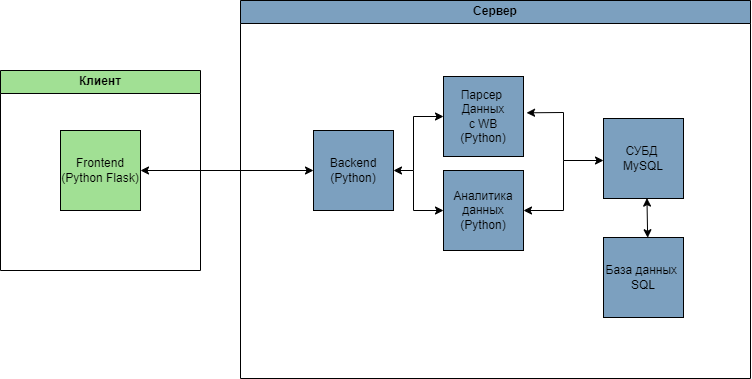

The diagram above was exported from draw.io. Its source (the exported page's mxGraphModel, read from the mxfile embedded in the PNG):
<mxGraphModel dx="1300" dy="1443" grid="1" gridSize="10" guides="1" tooltips="1" connect="1" arrows="1" fold="1" page="1" pageScale="1" pageWidth="1169" pageHeight="827" math="0" shadow="0">
  <root>
    <mxCell id="0" />
    <mxCell id="1" parent="0" />
    <mxCell id="816FujlYnqkeG5VLAG20-3" value="Парсер&amp;nbsp;&lt;br&gt;Данных&lt;br&gt;с WB&lt;br&gt;(Python)" style="whiteSpace=wrap;html=1;aspect=fixed;fillStyle=auto;fillColor=#7CA0BF;gradientColor=none;" vertex="1" parent="1">
      <mxGeometry x="683" y="-564" width="80" height="80" as="geometry" />
    </mxCell>
    <mxCell id="816FujlYnqkeG5VLAG20-4" value="Аналитика данных&lt;br&gt;(Python)" style="whiteSpace=wrap;html=1;aspect=fixed;fillStyle=auto;fillColor=#7CA0BF;gradientColor=none;" vertex="1" parent="1">
      <mxGeometry x="683" y="-470" width="80" height="80" as="geometry" />
    </mxCell>
    <mxCell id="816FujlYnqkeG5VLAG20-5" value="База данных&amp;nbsp;&lt;br&gt;SQL" style="whiteSpace=wrap;html=1;aspect=fixed;fillStyle=auto;fillColor=#7CA0BF;gradientColor=none;" vertex="1" parent="1">
      <mxGeometry x="843" y="-403" width="80" height="80" as="geometry" />
    </mxCell>
    <mxCell id="816FujlYnqkeG5VLAG20-6" value="СУБД&amp;nbsp;&lt;br&gt;MySQL" style="whiteSpace=wrap;html=1;aspect=fixed;fillStyle=auto;fillColor=#7CA0BF;gradientColor=none;" vertex="1" parent="1">
      <mxGeometry x="843" y="-522" width="80" height="80" as="geometry" />
    </mxCell>
    <mxCell id="816FujlYnqkeG5VLAG20-7" value="Backend&lt;br&gt;(Python)" style="whiteSpace=wrap;html=1;aspect=fixed;fillStyle=auto;fillColor=#7CA0BF;gradientColor=none;" vertex="1" parent="1">
      <mxGeometry x="553" y="-510" width="80" height="80" as="geometry" />
    </mxCell>
    <mxCell id="816FujlYnqkeG5VLAG20-8" value="" style="endArrow=classic;startArrow=classic;html=1;rounded=0;fontColor=default;entryX=0;entryY=0.5;entryDx=0;entryDy=0;exitX=1;exitY=0.5;exitDx=0;exitDy=0;" edge="1" parent="1" source="816FujlYnqkeG5VLAG20-7" target="816FujlYnqkeG5VLAG20-3">
      <mxGeometry width="50" height="50" relative="1" as="geometry">
        <mxPoint x="713" y="-460" as="sourcePoint" />
        <mxPoint x="763" y="-510" as="targetPoint" />
        <Array as="points">
          <mxPoint x="653" y="-470" />
          <mxPoint x="653" y="-524" />
        </Array>
      </mxGeometry>
    </mxCell>
    <mxCell id="816FujlYnqkeG5VLAG20-10" value="" style="endArrow=classic;html=1;rounded=0;fontColor=default;entryX=0;entryY=0.5;entryDx=0;entryDy=0;" edge="1" parent="1" target="816FujlYnqkeG5VLAG20-4">
      <mxGeometry width="50" height="50" relative="1" as="geometry">
        <mxPoint x="653" y="-470" as="sourcePoint" />
        <mxPoint x="703" y="-420" as="targetPoint" />
        <Array as="points">
          <mxPoint x="653" y="-430" />
        </Array>
      </mxGeometry>
    </mxCell>
    <mxCell id="816FujlYnqkeG5VLAG20-11" value="" style="endArrow=classic;startArrow=classic;html=1;rounded=0;fontColor=default;exitX=1.038;exitY=0.454;exitDx=0;exitDy=0;exitPerimeter=0;" edge="1" parent="1" source="816FujlYnqkeG5VLAG20-3">
      <mxGeometry width="50" height="50" relative="1" as="geometry">
        <mxPoint x="793" y="-430" as="sourcePoint" />
        <mxPoint x="843" y="-480" as="targetPoint" />
        <Array as="points">
          <mxPoint x="803" y="-528" />
          <mxPoint x="803" y="-480" />
        </Array>
      </mxGeometry>
    </mxCell>
    <mxCell id="816FujlYnqkeG5VLAG20-12" value="" style="endArrow=classic;html=1;rounded=0;fontColor=default;entryX=1;entryY=0.5;entryDx=0;entryDy=0;" edge="1" parent="1" target="816FujlYnqkeG5VLAG20-4">
      <mxGeometry width="50" height="50" relative="1" as="geometry">
        <mxPoint x="803" y="-480" as="sourcePoint" />
        <mxPoint x="853" y="-480" as="targetPoint" />
        <Array as="points">
          <mxPoint x="803" y="-430" />
        </Array>
      </mxGeometry>
    </mxCell>
    <mxCell id="816FujlYnqkeG5VLAG20-13" value="" style="endArrow=classic;startArrow=classic;html=1;rounded=0;fontColor=default;entryX=0.543;entryY=0.995;entryDx=0;entryDy=0;entryPerimeter=0;exitX=0.552;exitY=0.003;exitDx=0;exitDy=0;exitPerimeter=0;" edge="1" parent="1" source="816FujlYnqkeG5VLAG20-5" target="816FujlYnqkeG5VLAG20-6">
      <mxGeometry width="50" height="50" relative="1" as="geometry">
        <mxPoint x="863" y="-380" as="sourcePoint" />
        <mxPoint x="913" y="-430" as="targetPoint" />
      </mxGeometry>
    </mxCell>
    <mxCell id="816FujlYnqkeG5VLAG20-14" value="Сервер" style="swimlane;whiteSpace=wrap;html=1;labelBackgroundColor=none;fillStyle=auto;fontColor=default;fillColor=#7CA0BF;gradientColor=none;" vertex="1" parent="1">
      <mxGeometry x="480" y="-640" width="510" height="378" as="geometry" />
    </mxCell>
    <mxCell id="816FujlYnqkeG5VLAG20-16" value="" style="endArrow=classic;startArrow=classic;html=1;rounded=0;fontColor=default;entryX=0;entryY=0.5;entryDx=0;entryDy=0;exitX=1;exitY=0.5;exitDx=0;exitDy=0;" edge="1" parent="1" source="816FujlYnqkeG5VLAG20-19" target="816FujlYnqkeG5VLAG20-7">
      <mxGeometry width="50" height="50" relative="1" as="geometry">
        <mxPoint x="410" y="-470" as="sourcePoint" />
        <mxPoint x="550" y="-470" as="targetPoint" />
      </mxGeometry>
    </mxCell>
    <mxCell id="816FujlYnqkeG5VLAG20-18" value="Клиент" style="swimlane;whiteSpace=wrap;html=1;labelBackgroundColor=none;fillStyle=auto;fontColor=default;fillColor=#A1E094;gradientColor=none;" vertex="1" parent="1">
      <mxGeometry x="240" y="-570" width="200" height="200" as="geometry" />
    </mxCell>
    <mxCell id="816FujlYnqkeG5VLAG20-19" value="Frontend&lt;br&gt;(Python Flask)" style="whiteSpace=wrap;html=1;aspect=fixed;fillStyle=auto;fillColor=#A1E094;gradientColor=none;" vertex="1" parent="816FujlYnqkeG5VLAG20-18">
      <mxGeometry x="60" y="60" width="80" height="80" as="geometry" />
    </mxCell>
  </root>
</mxGraphModel>